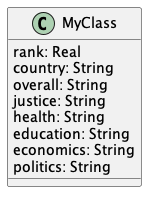

The diagram above was rendered by PlantUML. Its source (embedded in the PNG):
@startuml "11454391"


class MyClass{
  rank: Real
  country: String
  overall: String
  justice: String
  health: String
  education: String
  economics: String
  politics: String
}




@enduml